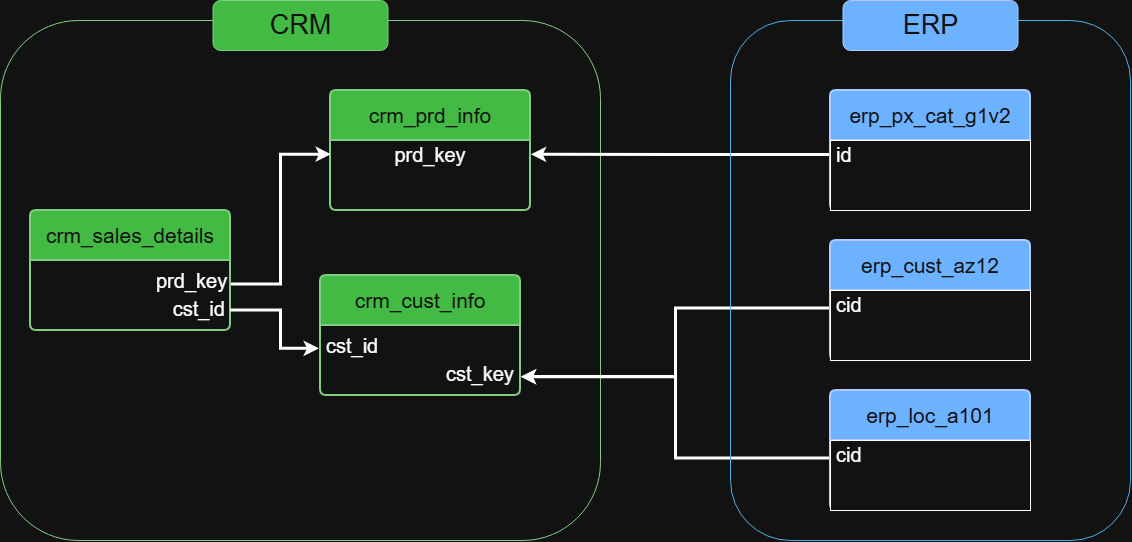

The diagram above was exported from draw.io. Its source (the exported page's mxGraphModel, read from the mxfile embedded in the PNG):
<mxGraphModel dx="2264" dy="1843" grid="1" gridSize="10" guides="1" tooltips="1" connect="1" arrows="1" fold="1" page="1" pageScale="1" pageWidth="850" pageHeight="1100" math="0" shadow="0">
  <root>
    <mxCell id="0" />
    <mxCell id="1" parent="0" />
    <mxCell id="DLYsbpPeW1AJI_mKp5gF-29" parent="1" style="rounded=1;whiteSpace=wrap;html=1;fillColor=none;fontColor=#ffffff;strokeColor=#005700;" value="" vertex="1">
      <mxGeometry height="520" width="600" x="-130" y="10" as="geometry" />
    </mxCell>
    <mxCell id="DLYsbpPeW1AJI_mKp5gF-5" parent="1" style="swimlane;childLayout=stackLayout;horizontal=1;startSize=50;horizontalStack=0;rounded=1;fontSize=14;fontStyle=0;strokeWidth=2;resizeParent=0;resizeLast=1;shadow=0;dashed=0;align=center;arcSize=4;whiteSpace=wrap;html=1;fillColor=#008a00;fontColor=#ffffff;strokeColor=#005700;" value="&lt;font style=&quot;font-size: 21px;&quot;&gt;crm_cust_info&lt;/font&gt;" vertex="1">
      <mxGeometry height="120" width="200" x="190" y="265" as="geometry" />
    </mxCell>
    <mxCell id="DLYsbpPeW1AJI_mKp5gF-6" parent="DLYsbpPeW1AJI_mKp5gF-5" style="align=left;strokeColor=none;fillColor=none;spacingLeft=4;spacingRight=4;fontSize=12;verticalAlign=top;resizable=0;rotatable=0;part=1;html=1;whiteSpace=wrap;" value="&lt;div style=&quot;line-height: 140%;&quot;&gt;&lt;font style=&quot;font-size: 20px; line-height: 140%;&quot;&gt;cst_id&lt;/font&gt;&lt;/div&gt;&lt;blockquote style=&quot;margin: 0 0 0 40px; border: none; padding: 0px;&quot;&gt;&lt;blockquote style=&quot;margin: 0 0 0 40px; border: none; padding: 0px;&quot;&gt;&lt;blockquote style=&quot;margin: 0 0 0 40px; border: none; padding: 0px;&quot;&gt;&lt;div style=&quot;line-height: 140%;&quot;&gt;&lt;div style=&quot;text-align: right;&quot;&gt;&lt;font style=&quot;font-size: 20px; line-height: 140%;&quot;&gt;cst_key&lt;/font&gt;&lt;/div&gt;&lt;/div&gt;&lt;/blockquote&gt;&lt;/blockquote&gt;&lt;/blockquote&gt;" vertex="1">
      <mxGeometry height="70" width="200" y="50" as="geometry" />
    </mxCell>
    <mxCell id="DLYsbpPeW1AJI_mKp5gF-26" edge="1" parent="1" source="DLYsbpPeW1AJI_mKp5gF-10" style="edgeStyle=orthogonalEdgeStyle;rounded=0;orthogonalLoop=1;jettySize=auto;html=1;entryX=1.002;entryY=0.197;entryDx=0;entryDy=0;entryPerimeter=0;exitX=0.002;exitY=0.201;exitDx=0;exitDy=0;exitPerimeter=0;strokeWidth=3;" target="DLYsbpPeW1AJI_mKp5gF-12">
      <mxGeometry relative="1" as="geometry">
        <mxPoint x="550" y="150" as="sourcePoint" />
        <mxPoint x="400" y="150" as="targetPoint" />
      </mxGeometry>
    </mxCell>
    <mxCell id="DLYsbpPeW1AJI_mKp5gF-9" parent="1" style="swimlane;childLayout=stackLayout;horizontal=1;startSize=50;horizontalStack=0;rounded=1;fontSize=14;fontStyle=0;strokeWidth=2;resizeParent=0;resizeLast=1;shadow=0;dashed=0;align=center;arcSize=4;whiteSpace=wrap;html=1;fillColor=#0050ef;fontColor=#ffffff;strokeColor=#001DBC;" value="&lt;font style=&quot;font-size: 21px;&quot;&gt;erp_px_cat_g1v2&lt;/font&gt;" vertex="1">
      <mxGeometry height="120" width="200" x="700" y="80" as="geometry" />
    </mxCell>
    <mxCell id="DLYsbpPeW1AJI_mKp5gF-10" parent="DLYsbpPeW1AJI_mKp5gF-9" style="align=left;spacingLeft=4;spacingRight=4;fontSize=12;verticalAlign=top;resizable=0;rotatable=0;part=1;html=1;whiteSpace=wrap;" value="&lt;div style=&quot;line-height: 140%;&quot;&gt;&lt;span style=&quot;font-size: 20px;&quot;&gt;id&lt;/span&gt;&lt;/div&gt;" vertex="1">
      <mxGeometry height="70" width="200" y="50" as="geometry" />
    </mxCell>
    <mxCell id="DLYsbpPeW1AJI_mKp5gF-11" parent="1" style="swimlane;childLayout=stackLayout;horizontal=1;startSize=50;horizontalStack=0;rounded=1;fontSize=14;fontStyle=0;strokeWidth=2;resizeParent=0;resizeLast=1;shadow=0;dashed=0;align=center;arcSize=4;whiteSpace=wrap;html=1;fillColor=#008a00;fontColor=#ffffff;strokeColor=#005700;" value="&lt;font style=&quot;font-size: 21px;&quot;&gt;crm_prd_info&lt;/font&gt;" vertex="1">
      <mxGeometry height="120" width="200" x="200" y="80" as="geometry" />
    </mxCell>
    <mxCell id="DLYsbpPeW1AJI_mKp5gF-12" parent="DLYsbpPeW1AJI_mKp5gF-11" style="align=center;strokeColor=none;fillColor=none;spacingLeft=4;spacingRight=4;fontSize=12;verticalAlign=top;resizable=0;rotatable=0;part=1;html=1;whiteSpace=wrap;" value="&lt;div style=&quot;line-height: 140%;&quot;&gt;&lt;span style=&quot;font-size: 20px;&quot;&gt;prd_key&lt;/span&gt;&lt;/div&gt;" vertex="1">
      <mxGeometry height="70" width="200" y="50" as="geometry" />
    </mxCell>
    <mxCell id="DLYsbpPeW1AJI_mKp5gF-25" edge="1" parent="1" source="DLYsbpPeW1AJI_mKp5gF-14" style="edgeStyle=orthogonalEdgeStyle;rounded=0;orthogonalLoop=1;jettySize=auto;html=1;entryX=0.002;entryY=0.195;entryDx=0;entryDy=0;exitX=1;exitY=0.334;exitDx=0;exitDy=0;exitPerimeter=0;entryPerimeter=0;strokeWidth=3;" target="DLYsbpPeW1AJI_mKp5gF-12">
      <mxGeometry relative="1" as="geometry">
        <mxPoint x="100" y="270" as="sourcePoint" />
      </mxGeometry>
    </mxCell>
    <mxCell id="DLYsbpPeW1AJI_mKp5gF-13" parent="1" style="swimlane;childLayout=stackLayout;horizontal=1;startSize=50;horizontalStack=0;rounded=1;fontSize=14;fontStyle=0;strokeWidth=2;resizeParent=0;resizeLast=1;shadow=0;dashed=0;align=center;arcSize=4;whiteSpace=wrap;html=1;fillColor=#008a00;fontColor=#ffffff;strokeColor=#005700;" value="&lt;font style=&quot;font-size: 21px;&quot;&gt;crm_sales_details&lt;/font&gt;" vertex="1">
      <mxGeometry height="120" width="200" x="-100" y="200" as="geometry" />
    </mxCell>
    <mxCell id="DLYsbpPeW1AJI_mKp5gF-14" parent="DLYsbpPeW1AJI_mKp5gF-13" style="align=left;strokeColor=none;fillColor=none;spacingLeft=4;spacingRight=4;fontSize=12;verticalAlign=top;resizable=0;rotatable=0;part=1;html=1;whiteSpace=wrap;" value="&lt;blockquote style=&quot;margin: 0 0 0 40px; border: none; padding: 0px;&quot;&gt;&lt;blockquote style=&quot;margin: 0 0 0 40px; border: none; padding: 0px;&quot;&gt;&lt;blockquote style=&quot;margin: 0 0 0 40px; border: none; padding: 0px;&quot;&gt;&lt;div style=&quot;line-height: 140%;&quot;&gt;&lt;div&gt;&lt;span style=&quot;font-size: 20px; line-height: 140%;&quot;&gt;prd_key&lt;/span&gt;&lt;/div&gt;&lt;/div&gt;&lt;/blockquote&gt;&lt;/blockquote&gt;&lt;/blockquote&gt;&lt;blockquote style=&quot;margin: 0px 0px 0px 40px; border-width: medium; border-style: none; border-color: currentcolor; border-image: none; padding: 0px;&quot;&gt;&lt;blockquote style=&quot;margin: 0px 0px 0px 40px; border-width: medium; border-style: none; border-color: currentcolor; border-image: none; padding: 0px;&quot;&gt;&lt;blockquote style=&quot;margin: 0px 0px 0px 40px; border-width: medium; border-style: none; border-color: currentcolor; border-image: none; padding: 0px;&quot;&gt;&lt;div style=&quot;line-height: 140%;&quot;&gt;&lt;div style=&quot;&quot;&gt;&lt;span style=&quot;font-size: 20px; line-height: 140%;&quot;&gt;&amp;nbsp; &amp;nbsp;cst_id&lt;/span&gt;&lt;/div&gt;&lt;/div&gt;&lt;/blockquote&gt;&lt;/blockquote&gt;&lt;/blockquote&gt;" vertex="1">
      <mxGeometry height="70" width="200" y="50" as="geometry" />
    </mxCell>
    <mxCell id="DLYsbpPeW1AJI_mKp5gF-24" edge="1" parent="1" source="DLYsbpPeW1AJI_mKp5gF-18" style="edgeStyle=orthogonalEdgeStyle;rounded=0;orthogonalLoop=1;jettySize=auto;html=1;exitX=0;exitY=0.25;exitDx=0;exitDy=0;entryX=1.002;entryY=0.73;entryDx=0;entryDy=0;entryPerimeter=0;strokeWidth=3;" target="DLYsbpPeW1AJI_mKp5gF-6">
      <mxGeometry relative="1" as="geometry" />
    </mxCell>
    <mxCell id="DLYsbpPeW1AJI_mKp5gF-17" parent="1" style="swimlane;childLayout=stackLayout;horizontal=1;startSize=50;horizontalStack=0;rounded=1;fontSize=14;fontStyle=0;strokeWidth=2;resizeParent=0;resizeLast=1;shadow=0;dashed=0;align=center;arcSize=4;whiteSpace=wrap;html=1;fillColor=#0050ef;fontColor=#ffffff;strokeColor=#001DBC;" value="&lt;font style=&quot;font-size: 21px;&quot;&gt;erp_loc_a101&lt;/font&gt;" vertex="1">
      <mxGeometry height="120" width="200" x="700" y="380" as="geometry" />
    </mxCell>
    <mxCell id="DLYsbpPeW1AJI_mKp5gF-18" parent="DLYsbpPeW1AJI_mKp5gF-17" style="align=left;spacingLeft=4;spacingRight=4;fontSize=12;verticalAlign=top;resizable=0;rotatable=0;part=1;html=1;whiteSpace=wrap;" value="&lt;div style=&quot;line-height: 140%;&quot;&gt;&lt;span style=&quot;font-size: 20px;&quot;&gt;cid&lt;/span&gt;&lt;/div&gt;" vertex="1">
      <mxGeometry height="70" width="200" y="50" as="geometry" />
    </mxCell>
    <mxCell id="DLYsbpPeW1AJI_mKp5gF-22" edge="1" parent="1" source="DLYsbpPeW1AJI_mKp5gF-20" style="edgeStyle=orthogonalEdgeStyle;rounded=0;orthogonalLoop=1;jettySize=auto;html=1;exitX=0;exitY=0.25;exitDx=0;exitDy=0;entryX=1.002;entryY=0.733;entryDx=0;entryDy=0;entryPerimeter=0;strokeWidth=3;" target="DLYsbpPeW1AJI_mKp5gF-6">
      <mxGeometry relative="1" as="geometry">
        <mxPoint x="490" y="309.52941176470586" as="targetPoint" />
      </mxGeometry>
    </mxCell>
    <mxCell id="DLYsbpPeW1AJI_mKp5gF-19" parent="1" style="swimlane;childLayout=stackLayout;horizontal=1;startSize=50;horizontalStack=0;rounded=1;fontSize=14;fontStyle=0;strokeWidth=2;resizeParent=0;resizeLast=1;shadow=0;dashed=0;align=center;arcSize=4;whiteSpace=wrap;html=1;fillColor=#0050ef;fontColor=#ffffff;strokeColor=#001DBC;" value="&lt;font style=&quot;font-size: 21px;&quot;&gt;erp_cust_az12&lt;/font&gt;" vertex="1">
      <mxGeometry height="120" width="200" x="700" y="230" as="geometry" />
    </mxCell>
    <mxCell id="DLYsbpPeW1AJI_mKp5gF-20" parent="DLYsbpPeW1AJI_mKp5gF-19" style="align=left;spacingLeft=4;spacingRight=4;fontSize=12;verticalAlign=top;resizable=0;rotatable=0;part=1;html=1;whiteSpace=wrap;" value="&lt;div style=&quot;line-height: 140%;&quot;&gt;&lt;span style=&quot;font-size: 20px;&quot;&gt;cid&lt;/span&gt;&lt;/div&gt;" vertex="1">
      <mxGeometry height="70" width="200" y="50" as="geometry" />
    </mxCell>
    <mxCell id="DLYsbpPeW1AJI_mKp5gF-28" edge="1" parent="1" source="DLYsbpPeW1AJI_mKp5gF-14" style="edgeStyle=orthogonalEdgeStyle;rounded=0;orthogonalLoop=1;jettySize=auto;html=1;exitX=0.998;exitY=0.706;exitDx=0;exitDy=0;entryX=-0.008;entryY=0.326;entryDx=0;entryDy=0;entryPerimeter=0;exitPerimeter=0;strokeWidth=3;" target="DLYsbpPeW1AJI_mKp5gF-6">
      <mxGeometry relative="1" as="geometry">
        <Array as="points">
          <mxPoint x="150" y="299.4" />
          <mxPoint x="150" y="337.8" />
        </Array>
      </mxGeometry>
    </mxCell>
    <mxCell id="DLYsbpPeW1AJI_mKp5gF-30" parent="1" style="rounded=1;whiteSpace=wrap;html=1;fillColor=#008a00;fontColor=#ffffff;strokeColor=#005700;" value="&lt;font style=&quot;font-size: 27px;&quot;&gt;CRM&lt;/font&gt;" vertex="1">
      <mxGeometry height="50" width="175" x="82.5" y="-10" as="geometry" />
    </mxCell>
    <mxCell id="DLYsbpPeW1AJI_mKp5gF-31" parent="1" style="rounded=1;whiteSpace=wrap;html=1;fillColor=none;fontColor=#ffffff;strokeColor=#006EAF;" value="" vertex="1">
      <mxGeometry height="520" width="400" x="600" y="10" as="geometry" />
    </mxCell>
    <mxCell id="DLYsbpPeW1AJI_mKp5gF-32" parent="1" style="rounded=1;whiteSpace=wrap;html=1;fillColor=#0050ef;fontColor=#ffffff;strokeColor=#001DBC;" value="&lt;font style=&quot;font-size: 27px;&quot;&gt;ERP&lt;/font&gt;" vertex="1">
      <mxGeometry height="50" width="175" x="712.5" y="-10" as="geometry" />
    </mxCell>
  </root>
</mxGraphModel>